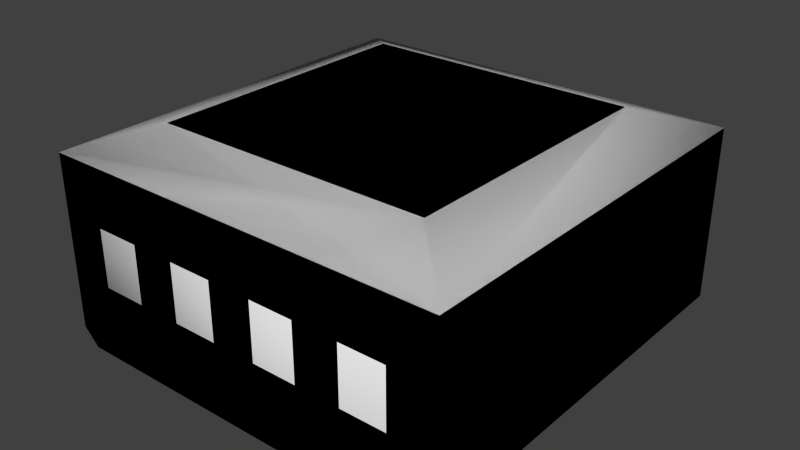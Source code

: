 # Source: a_rail.blend  (saved by Blender 2.76.0; exported with 4.5.12 LTS)
import bpy
from mathutils import Matrix  # noqa: F401  (used for matrix-valued properties, if any)

bpy.ops.wm.read_factory_settings(use_empty=True)
scene = bpy.context.scene
scene.name = 'Scene'

# ---- collections
col_collection_7 = bpy.data.collections.new('Collection 7'); scene.collection.children.link(col_collection_7)

# ---- world
world_world = bpy.data.worlds.new('World'); scene.world = world_world
world_world.color = (0.05088, 0.05088, 0.05088)
world_world.use_sun_shadow = False
world_world.sun_shadow_jitter_overblur = 0.0
world_world.cycles.sampling_method = 'MANUAL'
world_world.cycles.sample_map_resolution = 256

# ---- meshes
me_cube_001 = bpy.data.meshes.new('Cube.001')
me_cube_001.from_pydata([(-0.1153, -0.1162, 0.107), (-0.1153, 0.1162, 0.107), (0.1153, 0.1162, 0.107), (0.1153, -0.1162, 0.107), (-0.07861, -0.07922, 0.1201), (-0.07861, 0.07922, 0.1201), (0.07861, 0.07922, 0.1201), (0.07861, -0.07922, 0.1201), (-0.1153, -0.1162, 0.00903), (-0.1063, -0.1162, 0.0), (-0.1063, 0.1162, 0.0), (-0.1153, 0.1162, 0.00903), (0.1153, 0.1162, 0.00903), (0.1063, 0.1162, 0.0), (0.1063, -0.1162, 0.0), (0.1153, -0.1162, 0.00903)], [], [(1, 11, 8, 0), (3, 2, 6, 7), (1, 0, 4, 5), (10, 9, 8, 11), (14, 13, 12, 15), (5, 4, 7, 6), (10, 11, 1, 2, 12, 13), (1, 5, 6, 2), (3, 7, 4, 0), (10, 13, 14, 9), (3, 15, 12, 2), (3, 0, 8, 9, 14, 15)])
me_cube_001.polygons.foreach_set('use_smooth', [True] * 12)
me_cube_001.use_remesh_preserve_volume = False
me_cube_001.use_remesh_preserve_attributes = False
me_cube_001.use_mirror_vertex_groups = False
me_cube_001.update()
me_cube = bpy.data.meshes.new('Cube')
me_cube.from_pydata([(-0.1153, -0.1162, 0.107), (-0.1153, 0.1162, 0.107), (0.1153, 0.1162, 0.107), (0.1153, -0.1162, 0.107), (-0.07861, -0.07922, 0.1201), (-0.07861, 0.07922, 0.1201), (0.07861, 0.07922, 0.1201), (0.07861, -0.07922, 0.1201), (-0.1153, -0.1162, 0.00903), (-0.1063, -0.1162, 0.0), (-0.1063, 0.1162, 0.0), (-0.1153, 0.1162, 0.00903), (0.1153, 0.1162, 0.00903), (0.1063, 0.1162, 0.0), (0.1063, -0.1162, 0.0), (0.1153, -0.1162, 0.00903), (0.03843, -0.1162, 0.107), (-0.03843, -0.1162, 0.107), (0.03542, -0.1162, 0.0), (0.1153, -0.1162, 0.07433), (0.08966, -0.1162, 0.07433), (0.08966, -0.1162, 0.04168), (0.06405, -0.1162, 0.07433), (0.06405, -0.1162, 0.04168), (0.03843, -0.1162, 0.07433), (0.03843, -0.1162, 0.04168), (0.01281, -0.1162, 0.07433), (0.01281, -0.1162, 0.04168), (-0.01281, -0.1162, 0.07433), (-0.01281, -0.1162, 0.04168), (-0.03843, -0.1162, 0.07433), (-0.03843, -0.1162, 0.04168), (-0.06405, -0.1162, 0.07433), (-0.06405, -0.1162, 0.04168), (-0.08966, -0.1162, 0.07433), (-0.08966, -0.1162, 0.04168), (0.08966, -0.09823, 0.07433), (0.08966, -0.09823, 0.04168), (0.06405, -0.09823, 0.07433), (0.06405, -0.09823, 0.04168), (0.03843, -0.09823, 0.07433), (0.03843, -0.09823, 0.04168), (0.01281, -0.09823, 0.07433), (0.01281, -0.09823, 0.04168), (-0.01281, -0.09823, 0.07433), (-0.01281, -0.09823, 0.04168), (-0.03843, -0.09823, 0.07433), (-0.03843, -0.09823, 0.04168), (-0.06405, -0.09823, 0.07433), (-0.06405, -0.09823, 0.04168), (-0.08966, -0.09823, 0.07433), (-0.08966, -0.09823, 0.04168)], [], [(1, 11, 8, 0), (3, 2, 6, 7), (1, 0, 4, 5), (10, 9, 8, 11), (14, 13, 12, 15), (23, 22, 24), (5, 4, 7, 6), (10, 11, 1, 2, 12, 13), (1, 5, 6, 2), (3, 7, 4, 0, 17, 16), (10, 13, 14, 18, 9), (21, 15, 19), (19, 15, 12, 2, 3), (17, 28, 26), (26, 27, 43, 42), (33, 32, 48, 49), (28, 30, 46, 44), (30, 32, 33), (23, 21, 37, 39), (36, 38, 39, 37), (40, 42, 43, 41), (44, 46, 47, 45), (48, 50, 51, 49), (21, 20, 36, 37), (31, 29, 45, 47), (34, 35, 51, 50), (24, 26, 42, 40), (29, 28, 44, 45), (22, 23, 39, 38), (27, 25, 41, 43), (32, 34, 50, 48), (30, 31, 47, 46), (25, 24, 40, 41), (20, 22, 38, 36), (35, 33, 49, 51), (0, 8, 35), (30, 17, 32), (34, 32, 17), (31, 33, 9), (34, 17, 0), (29, 31, 18), (35, 34, 0), (9, 18, 31), (35, 8, 9), (27, 29, 18), (16, 24, 22), (25, 27, 18), (18, 21, 23), (33, 35, 9), (19, 3, 20), (25, 18, 23), (20, 3, 16), (24, 25, 23), (22, 20, 16), (21, 18, 14), (19, 20, 21), (14, 15, 21), (24, 16, 26), (17, 30, 28), (28, 29, 27), (26, 16, 17), (28, 27, 26), (31, 30, 33)])
me_cube.polygons.foreach_set('use_smooth', [0, 1, 1, 1, 1, 0, 1, 0, 1, 1, 1, 0, 0, 0, 1, 1, 1, 0, 1, 1, 1, 1, 1, 1, 1, 1, 1, 1, 1, 1, 1, 1, 1, 1, 1, 0, 0, 0, 0, 0, 0, 0, 0, 0, 0, 0, 0, 0, 0, 0, 0, 0, 0, 0, 0, 0, 0, 0, 0, 0, 0, 0, 0])
_uv = me_cube.uv_layers.new(name='UVMap')
_uv.uv.foreach_set('vector', [0.9394, 0.2034, 0.9395, 0.03309, 0.6061, 0.03309, 0.6062, 0.2034, 0.9935, 0.5986, 0.9935, 0.9985, 0.9466, 0.972, 0.9466, 0.625, 0.5063, 0.9985, 0.5063, 0.5986, 0.5532, 0.625, 0.5532, 0.972, 0.02796, 0.1915, 0.02796, 0.03891, 0.008642, 0.03902, 0.008642, 0.1914, 0.5387, 0.03891, 0.5387, 0.1915, 0.558, 0.1914, 0.558, 0.03902, 0.4377, 0.09368, 0.4377, 0.1563, 0.3752, 0.1563, 0.5427, 0.972, 0.5427, 0.625, 0.9571, 0.625, 0.9571, 0.972, 0.5391, 0.07053, 0.5384, 0.07842, 0.5384, 0.1648, 0.5559, 0.1648, 0.5559, 0.07842, 0.5553, 0.07053, 0.5063, 0.9985, 0.5532, 0.972, 0.9466, 0.972, 0.9935, 0.9985, 0.9935, 0.5986, 0.9466, 0.625, 0.5532, 0.625, 0.5063, 0.5986, 0.6687, 0.5986, 0.8311, 0.5986, 0.04068, 0.7162, 0.4619, 0.7162, 0.4619, 0.2473, 0.3215, 0.2473, 0.04068, 0.2473, 0.5, 0.09368, 0.5606, 0.02332, 0.5606, 0.1563, 0.6062, 0.1466, 0.6061, 0.03309, 0.9395, 0.03309, 0.9394, 0.2034, 0.6062, 0.2034, 0.188, 0.2075, 0.2502, 0.1563, 0.3125, 0.1563, 0.3125, 0.1563, 0.3125, 0.09368, 0.3125, 0.09368, 0.3125, 0.1563, 0.1252, 0.09368, 0.1253, 0.1563, 0.1253, 0.1563, 0.1252, 0.09368, 0.3017, 0.3622, 0.2463, 0.3622, 0.2463, 0.3622, 0.3017, 0.3622, 0.188, 0.1563, 0.1253, 0.1563, 0.1252, 0.09368, 0.4377, 0.09368, 0.5, 0.09368, 0.5, 0.09368, 0.4377, 0.09368, 0.5, 0.1563, 0.4377, 0.1563, 0.4377, 0.09368, 0.5, 0.09368, 0.3752, 0.1563, 0.3125, 0.1563, 0.3125, 0.09368, 0.3752, 0.09368, 0.2502, 0.1563, 0.188, 0.1563, 0.188, 0.09368, 0.2502, 0.09368, 0.1253, 0.1563, 0.06259, 0.1563, 0.06255, 0.09368, 0.1252, 0.09368, 0.5, 0.09368, 0.5, 0.1563, 0.5, 0.1563, 0.5, 0.09368, 0.188, 0.09368, 0.2502, 0.09368, 0.2502, 0.09368, 0.188, 0.09368, 0.0597, 0.1563, 0.05966, 0.09368, 0.05966, 0.09368, 0.0597, 0.1563, 0.3361, 0.3829, 0.2802, 0.3829, 0.2802, 0.3829, 0.3361, 0.3829, 0.2502, 0.09368, 0.2502, 0.1563, 0.2502, 0.1563, 0.2502, 0.09368, 0.4364, 0.1563, 0.4364, 0.09368, 0.4364, 0.09368, 0.4364, 0.1563, 0.3125, 0.09368, 0.3752, 0.09368, 0.3752, 0.09368, 0.3125, 0.09368, 0.06116, 0.3993, 0.005309, 0.3993, 0.005309, 0.3993, 0.06116, 0.3993, 0.1851, 0.1563, 0.1851, 0.09368, 0.1851, 0.09368, 0.1851, 0.1563, 0.3752, 0.09368, 0.3752, 0.1563, 0.3752, 0.1563, 0.3752, 0.09368, 0.4474, 0.3829, 0.3918, 0.3829, 0.3918, 0.3829, 0.4474, 0.3829, 0.06255, 0.09368, 0.1252, 0.09368, 0.1252, 0.09368, 0.06255, 0.09368, 0.01127, 0.2075, 0.01112, 0.02332, 0.06255, 0.09368, 0.188, 0.1563, 0.188, 0.2075, 0.1253, 0.1563, 0.06259, 0.1563, 0.1253, 0.1563, 0.188, 0.2075, 0.188, 0.09368, 0.1252, 0.09368, 0.03169, 0.006484, 0.06259, 0.1563, 0.188, 0.2075, 0.01127, 0.2075, 0.2502, 0.09368, 0.188, 0.09368, 0.3629, 0.006484, 0.06255, 0.09368, 0.06259, 0.1563, 0.01127, 0.2075, 0.03169, 0.006484, 0.3629, 0.006484, 0.188, 0.09368, 0.06255, 0.09368, 0.01112, 0.02332, 0.03169, 0.006484, 0.3125, 0.09368, 0.2502, 0.09368, 0.3629, 0.006484, 0.3751, 0.2075, 0.3752, 0.1563, 0.4377, 0.1563, 0.3752, 0.09368, 0.3125, 0.09368, 0.3629, 0.006484, 0.3629, 0.006484, 0.5, 0.09368, 0.4377, 0.09368, 0.1252, 0.09368, 0.06255, 0.09368, 0.03169, 0.006484, 0.5606, 0.1563, 0.5606, 0.2075, 0.5, 0.1563, 0.3752, 0.09368, 0.3629, 0.006484, 0.4377, 0.09368, 0.5, 0.1563, 0.5606, 0.2075, 0.3751, 0.2075, 0.3752, 0.1563, 0.3752, 0.09368, 0.4377, 0.09368, 0.4377, 0.1563, 0.5, 0.1563, 0.3751, 0.2075, 0.5, 0.09368, 0.3629, 0.006484, 0.5285, 0.006484, 0.5606, 0.1563, 0.5, 0.1563, 0.5, 0.09368, 0.5285, 0.006484, 0.5606, 0.02332, 0.5, 0.09368, 0.3752, 0.1563, 0.3751, 0.2075, 0.3125, 0.1563, 0.188, 0.2075, 0.188, 0.1563, 0.2502, 0.1563, 0.2502, 0.1563, 0.2502, 0.09368, 0.3125, 0.09368, 0.3125, 0.1563, 0.3751, 0.2075, 0.188, 0.2075, 0.2502, 0.1563, 0.3125, 0.09368, 0.3125, 0.1563, 0.188, 0.09368, 0.188, 0.1563, 0.1252, 0.09368])
me_cube.use_remesh_preserve_volume = False
me_cube.use_remesh_preserve_attributes = False
me_cube.use_mirror_vertex_groups = False
me_cube.update()

# ---- objects
ob_ammo_rail_shadowmesh = bpy.data.objects.new('ammo_rail_shadowmesh', me_cube_001)
ob_ammo_rail_mesh = bpy.data.objects.new('ammo_rail_mesh', me_cube)

# ---- transforms, parenting, visibility, modifiers, constraints
ob_ammo_rail_shadowmesh.location = (0.0, 0.0, 0.0)
ob_ammo_rail_shadowmesh.hide_viewport = True
ob_ammo_rail_shadowmesh.lineart.crease_threshold = 0.0
ob_ammo_rail_mesh.location = (0.0, 0.0, 0.0)
ob_ammo_rail_mesh.lineart.crease_threshold = 0.0

# ---- collection membership
col_collection_7.objects.link(ob_ammo_rail_shadowmesh)
col_collection_7.objects.link(ob_ammo_rail_mesh)

# ---- scene / render settings (as saved in the file)
scene.frame_start = 1; scene.frame_end = 250; scene.frame_set(1)
scene.render.engine = 'BLENDER_EEVEE_NEXT'
scene.render.image_settings.color_mode = 'RGB'
scene.render.image_settings.compression = 90
scene.render.resolution_percentage = 50
scene.render.dither_intensity = 0.0
scene.render.bake_margin = 2
scene.render.bake_bias = 0.0
scene.cycles.use_denoising = False
scene.cycles.samples = 10
scene.cycles.sampling_pattern = 'TABULATED_SOBOL'
scene.cycles.light_sampling_threshold = 0.0
scene.cycles.use_adaptive_sampling = False
scene.cycles.use_light_tree = False
scene.cycles.blur_glossy = 0.0
scene.cycles.volume_bounces = 1
scene.cycles.pixel_filter_type = 'GAUSSIAN'
scene.cycles.sample_clamp_indirect = 0.0
scene.view_settings.view_transform = 'Standard'
bpy.context.view_layer.update()

# ---- added for rendering (the .blend has no active camera and no usable light): camera, sun
cam_auto = bpy.data.cameras.new('AutoCamera')
cam_auto.lens = 50.0
cam_auto.sensor_width = 36.0
cam_auto.clip_end = 1000.0
ob_auto_camera = bpy.data.objects.new('AutoCamera', cam_auto)
scene.collection.objects.link(ob_auto_camera)
ob_auto_camera.location = (0.322592, -0.38711, 0.318119)
ob_auto_camera.rotation_euler = (1.09748, -7.21219e-08, 0.694738)
scene.camera = ob_auto_camera
light_auto_sun = bpy.data.lights.new('AutoSun', 'SUN')
light_auto_sun.energy = 3.0
light_auto_sun.angle = 0.0523599
ob_auto_sun = bpy.data.objects.new('AutoSun', light_auto_sun)
scene.collection.objects.link(ob_auto_sun)
ob_auto_sun.rotation_euler = (0.872665, 0.174533, 0.523599)
bpy.context.view_layer.update()
